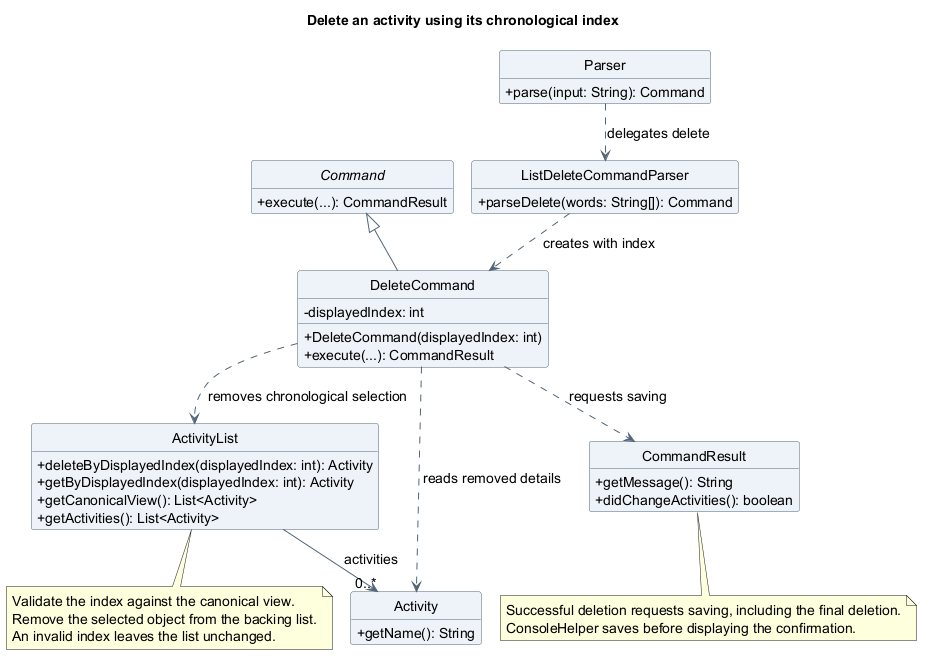

The diagram above was rendered by PlantUML. Its source (embedded in the PNG):
@startuml
!pragma layout smetana
title Delete an activity using its chronological index
skinparam backgroundColor white
skinparam shadowing false
skinparam defaultFontName SansSerif
skinparam defaultFontSize 14
skinparam ArrowColor #526477
skinparam classAttributeIconSize 0
skinparam classBackgroundColor #EDF3F8
skinparam classBorderColor #526477
hide circle
hide empty members

abstract class Command {
  +execute(...): CommandResult
}
class Parser {
  +parse(input: String): Command
}
class ListDeleteCommandParser {
  +parseDelete(words: String[]): Command
}
class DeleteCommand {
  -displayedIndex: int
  +DeleteCommand(displayedIndex: int)
  +execute(...): CommandResult
}
class ActivityList {
  +deleteByDisplayedIndex(displayedIndex: int): Activity
  +getByDisplayedIndex(displayedIndex: int): Activity
  +getCanonicalView(): List<Activity>
  +getActivities(): List<Activity>
}
class Activity {
  +getName(): String
}
class CommandResult {
  +getMessage(): String
  +didChangeActivities(): boolean
}
Command <|-- DeleteCommand
Parser ..> ListDeleteCommandParser : delegates delete
ListDeleteCommandParser ..> DeleteCommand : creates with index
DeleteCommand ..> ActivityList : removes chronological selection
DeleteCommand ..> Activity : reads removed details
DeleteCommand ..> CommandResult : requests saving
ActivityList --> "0..*" Activity : activities
note bottom of ActivityList
  Validate the index against the canonical view.
  Remove the selected object from the backing list.
  An invalid index leaves the list unchanged.
end note
note bottom of CommandResult
  Successful deletion requests saving, including the final deletion.
  ConsoleHelper saves before displaying the confirmation.
end note
@enduml